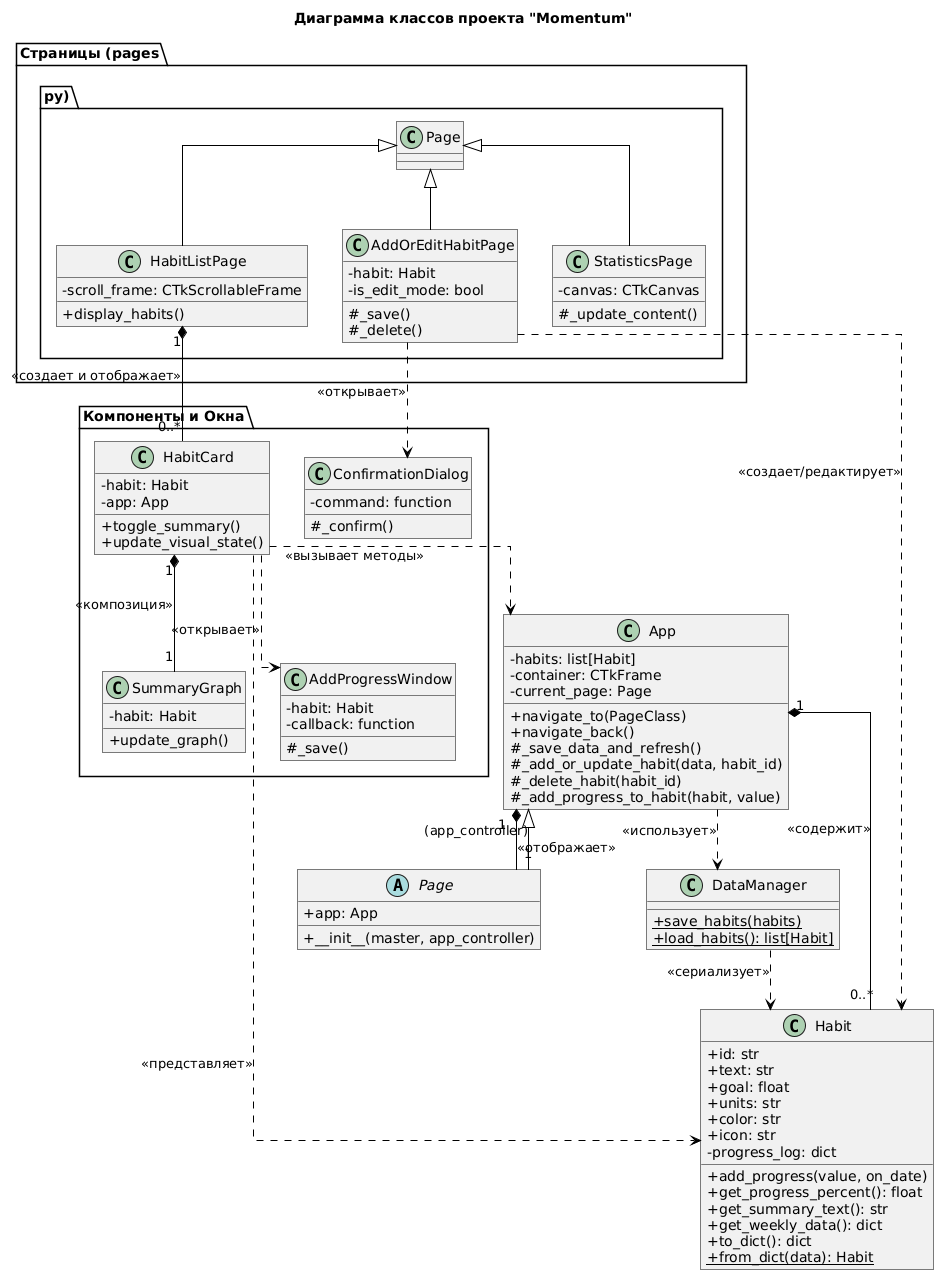

The diagram above was rendered by PlantUML. Its source (embedded in the PNG):
@startuml
' --- Настройки отрисовки в стиле, приближенном к ГОСТ ---
skinparam linetype ortho
skinparam shadowing false
skinparam roundCorner 0
skinparam classAttributeIconSize 0
skinparam backgroundColor White
skinparam ArrowColor Black
skinparam ClassBorderColor Black
skinparam defaultFontName "Liberation Sans" ' Стандартный шрифт без засечек

title Диаграмма классов проекта "Momentum"

' --- Основной класс приложения ---
class App {
  - habits: list[Habit]
  - container: CTkFrame
  - current_page: Page
  __
  + navigate_to(PageClass)
  + navigate_back()
  # _save_data_and_refresh()
  # _add_or_update_habit(data, habit_id)
  # _delete_habit(habit_id)
  # _add_progress_to_habit(habit, value)
}

' --- Абстрактный базовый класс страницы ---
abstract class Page {
  + app: App
  __
  + __init__(master, app_controller)
}

' --- Модель данных ---
class Habit {
  + id: str
  + text: str
  + goal: float
  + units: str
  + color: str
  + icon: str
  - progress_log: dict
  __
  + add_progress(value, on_date)
  + get_progress_percent(): float
  + get_summary_text(): str
  + get_weekly_data(): dict
  + to_dict(): dict
  + {static} from_dict(data): Habit
}

' --- Менеджер для работы с файлами ---
class DataManager {
  + {static} save_habits(habits)
  + {static} load_habits(): list[Habit]
}

' --- Классы страниц (UI) ---
package "Страницы (pages.py)" {
  class HabitListPage extends Page {
    - scroll_frame: CTkScrollableFrame
    __
    + display_habits()
  }

  class AddOrEditHabitPage extends Page {
    - habit: Habit
    - is_edit_mode: bool
    __
    # _save()
    # _delete()
  }

  class StatisticsPage extends Page {
    - canvas: CTkCanvas
    __
    # _update_content()
  }
}

' --- Компоненты UI и диалоговые окна ---
package "Компоненты и Окна" {
    class HabitCard {
      - habit: Habit
      - app: App
      __
      + toggle_summary()
      + update_visual_state()
    }

    class SummaryGraph {
      - habit: Habit
      __
      + update_graph()
    }

    class AddProgressWindow {
      - habit: Habit
      - callback: function
      __
      # _save()
    }

    class ConfirmationDialog {
        - command: function
        __
        # _confirm()
    }
}


' --- Связи между классами ---

' App - главный класс, управляющий логикой
App "1" *-- "0..*" Habit : <<содержит>>
App ..> DataManager : <<использует>>
App "1" *-- "1" Page : <<отображает>>

' DataManager работает с моделью Habit
DataManager ..> Habit : <<сериализует>>

' Страницы и их компоненты
HabitListPage "1" *-- "0..*" HabitCard : <<создает и отображает>>
AddOrEditHabitPage ..> Habit : <<создает/редактирует>>

' Композиция и агрегация компонентов
HabitCard "1" *-- "1" SummaryGraph : <<композиция>>
HabitCard ..> Habit : <<представляет>>
HabitCard ..> App : <<вызывает методы>>

' Открытие диалоговых окон
HabitCard ..> AddProgressWindow : <<открывает>>
AddOrEditHabitPage ..> ConfirmationDialog : <<открывает>>

' Все страницы наследуются от базовой и имеют ссылку на App
Page --|> App : (app_controller)
@enduml